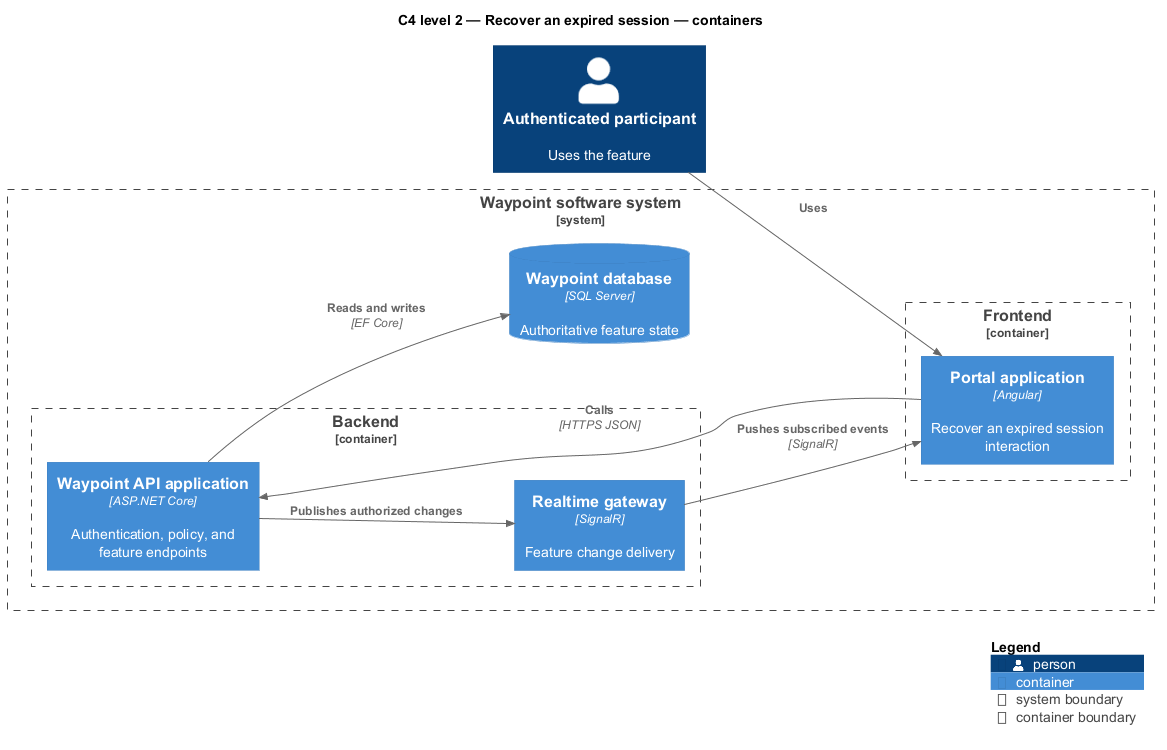

The diagram above was rendered by PlantUML. Its source (embedded in the PNG):
@startuml
!include <C4/C4_Component>
LAYOUT_LEFT_RIGHT()
title C4 level 2 — Recover an expired session — containers
Person(primary, "Authenticated participant", "Uses the feature")
System_Boundary(waypoint, "Waypoint software system") {
  Container_Boundary(frontend, "Frontend") {
    Container(app1, "Portal application", "Angular", "Recover an expired session interaction")
  }
  Container_Boundary(backend, "Backend") {
    Container(api, "Waypoint API application", "ASP.NET Core", "Authentication, policy, and feature endpoints")
    Container(realtime, "Realtime gateway", "SignalR", "Feature change delivery")
  }
  ContainerDb(db, "Waypoint database", "SQL Server", "Authoritative feature state")
}
Rel(primary, app1, "Uses")
Rel(app1, api, "Calls", "HTTPS JSON")
Rel(api, db, "Reads and writes", "EF Core")
Rel(api, realtime, "Publishes authorized changes")
Rel(realtime, app1, "Pushes subscribed events", "SignalR")
SHOW_LEGEND()
@enduml